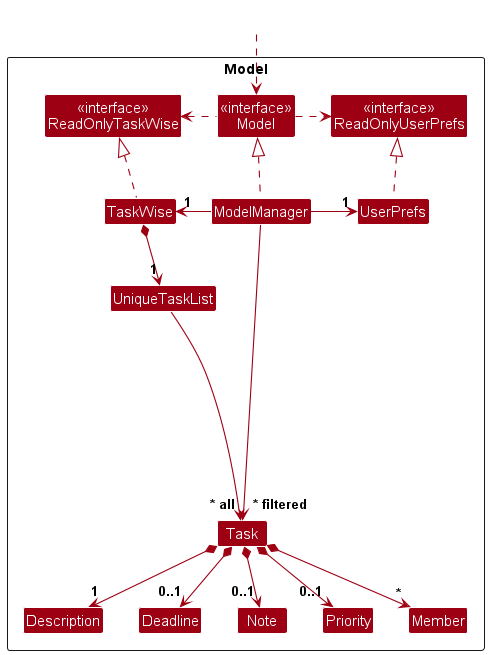

The diagram above was rendered by PlantUML. Its source (embedded in the PNG):
@startuml
!include style.puml
skinparam arrowThickness 1.1
skinparam arrowColor MODEL_COLOR
skinparam classBackgroundColor MODEL_COLOR

Package Model as ModelPackage <<Rectangle>>{
Class "<<interface>>\nReadOnlyTaskWise" as ReadOnlyTaskWise
Class "<<interface>>\nReadOnlyUserPrefs" as ReadOnlyUserPrefs
Class "<<interface>>\nModel" as Model
Class TaskWise
Class ModelManager
Class UserPrefs

Class UniqueTaskList
Class Task
Class Note
Class Priority
Class Description
Class Deadline
Class Member

Class I #FFFFFF
}

Class HiddenOutside #FFFFFF
HiddenOutside ..> Model

TaskWise .up.|> ReadOnlyTaskWise

ModelManager .up.|> Model
Model .right.> ReadOnlyUserPrefs
Model .left.> ReadOnlyTaskWise
ModelManager -left-> "1" TaskWise
ModelManager -right-> "1" UserPrefs
UserPrefs .up.|> ReadOnlyUserPrefs

TaskWise *--> "1" UniqueTaskList
UniqueTaskList ----> "~* all" Task
Task *--> "1" Description
Task *--> "0..1" Deadline
Task *--> "0..1" Priority
Task *--> "0..1" Note
Task *--> "*" Member

Task -[hidden]up--> I
UniqueTaskList -[hidden]right-> I

Description -[hidden]right-> Deadline
Deadline -[hidden]right-> Note
Note -[hidden]right-> Priority

ModelManager --> "~* filtered" Task
@enduml